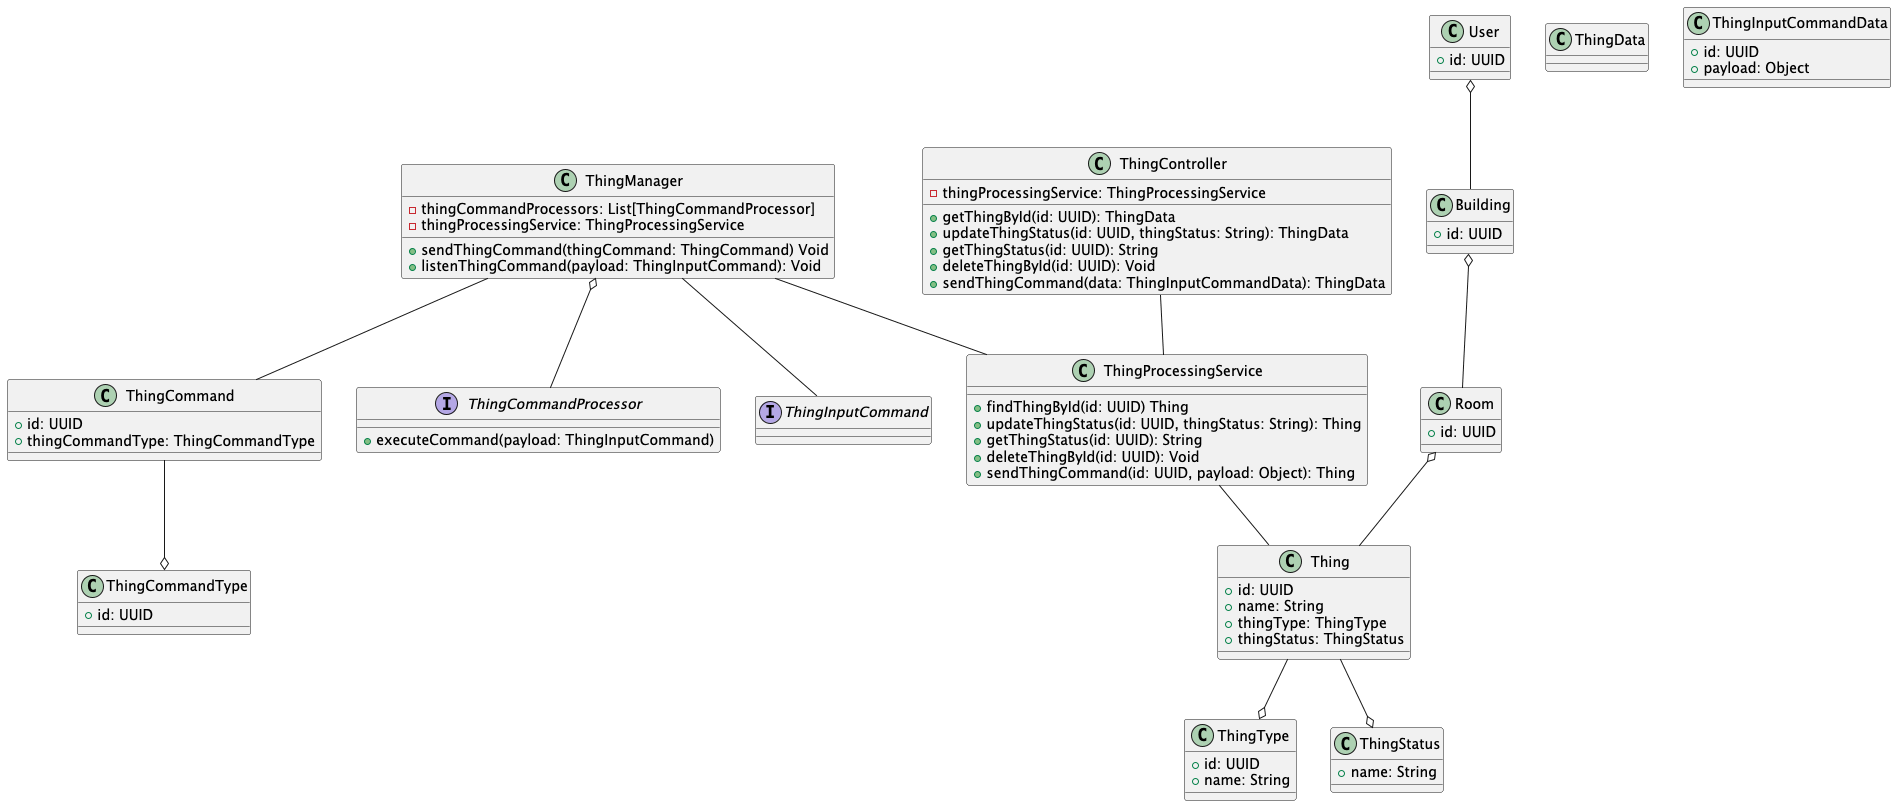

The diagram above was rendered by PlantUML. Its source (embedded in the PNG):
@startuml
    class ThingManager {
        -thingCommandProcessors: List[ThingCommandProcessor]
        -thingProcessingService: ThingProcessingService
        +sendThingCommand(thingCommand: ThingCommand) Void
        +listenThingCommand(payload: ThingInputCommand): Void
    }

    class ThingCommand {
        +id: UUID
        +thingCommandType: ThingCommandType
    }

    class ThingCommandType {
        +id: UUID
    }

    class Thing {
        +id: UUID
        +name: String
        +thingType: ThingType
        +thingStatus: ThingStatus
    }

    class ThingType {
        +id: UUID
        +name: String
    }

    class ThingStatus {
      +name: String
    }

    class Building {
      +id: UUID
    }

    class Room {
      +id: UUID
    }

    class User {
      +id: UUID
    }

    interface ThingCommandProcessor {
        +executeCommand(payload: ThingInputCommand)
    }

    interface ThingInputCommand {

    }

    class ThingProcessingService {
        +findThingById(id: UUID) Thing
        +updateThingStatus(id: UUID, thingStatus: String): Thing
        +getThingStatus(id: UUID): String
        +deleteThingById(id: UUID): Void
        +sendThingCommand(id: UUID, payload: Object): Thing
    }

    class ThingController {
        -thingProcessingService: ThingProcessingService
        +getThingById(id: UUID): ThingData
        +updateThingStatus(id: UUID, thingStatus: String): ThingData
        +getThingStatus(id: UUID): String
        +deleteThingById(id: UUID): Void
        +sendThingCommand(data: ThingInputCommandData): ThingData
    }

    class ThingData {
    }

    class ThingInputCommandData {
        +id: UUID
        +payload: Object
    }

    Thing --o ThingType
    Thing --o ThingStatus
    ThingCommand --o ThingCommandType

    User o-- Building
    Building o-- Room
    Room o-- Thing

    ThingManager o--  ThingCommandProcessor
    ThingManager -- ThingInputCommand
    ThingManager -- ThingCommand
    ThingManager -- ThingProcessingService

    ThingProcessingService -- Thing

    ThingController -- ThingProcessingService
@enduml